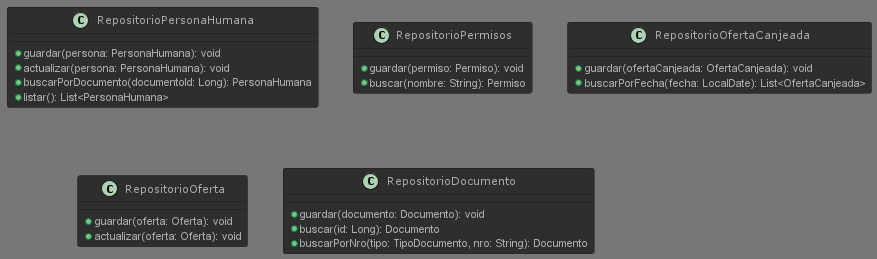

The diagram above was rendered by PlantUML. Its source (embedded in the PNG):
@startuml diagramaDeClasesRepositorios.
!theme reddress-darkblue

class RepositorioPersonaHumana {
    + guardar(persona: PersonaHumana): void
    + actualizar(persona: PersonaHumana): void
    + buscarPorDocumento(documentoId: Long): PersonaHumana
    + listar(): List<PersonaHumana>
}

class RepositorioPermisos {
    + guardar(permiso: Permiso): void
    + buscar(nombre: String): Permiso
}

class RepositorioOfertaCanjeada {
    + guardar(ofertaCanjeada: OfertaCanjeada): void
    + buscarPorFecha(fecha: LocalDate): List<OfertaCanjeada>
}

class RepositorioOferta {
    + guardar(oferta: Oferta): void
    + actualizar(oferta: Oferta): void
}

class RepositorioDocumento {
    + guardar(documento: Documento): void
    + buscar(id: Long): Documento
    + buscarPorNro(tipo: TipoDocumento, nro: String): Documento
}

@enduml